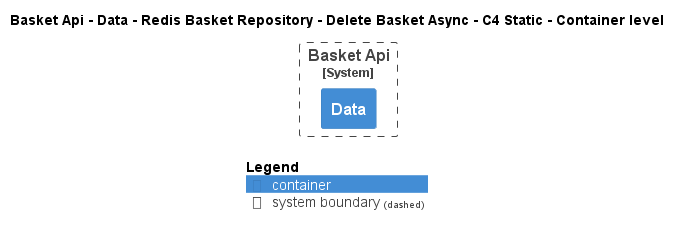

The diagram above was rendered by PlantUML. Its source (embedded in the PNG):
@startuml
!pragma layout smetana
!include ..\..\..\..\..\..\..\..\..\..\..\.c4s\C4_Container.puml

AddElementTag("c4interflow:lifecycle:new", $bgColor=green, $fontColor=#ffffff, $borderColor=green, $shadowing="False")
AddElementTag("c4interflow:lifecycle:changed", $bgColor=orange, $fontColor=#ffffff, $borderColor=orange, $shadowing="False")
AddElementTag("c4interflow:lifecycle:removed", $bgColor=red, $fontColor=#ffffff, $borderColor=red, $shadowing="False")

AddRelTag("c4interflow:lifecycle:new", $textColor=green, $lineColor=green)
AddRelTag("c4interflow:lifecycle:changed", $textColor=orange, $lineColor=orange)
AddRelTag("c4interflow:lifecycle:removed", $textColor=red, $lineColor=red)

SHOW_PERSON_PORTRAIT()
LAYOUT_TOP_DOWN()

skinparam linetype polyline

title Basket Api - Data - Redis Basket Repository - Delete Basket Async - C4 Static - Container level


System_Boundary(dotnet.eShop.Architecture.SoftwareSystems.BasketApi, "Basket Api") {
    Container(dotnet.eShop.Architecture.SoftwareSystems.BasketApi.Containers.Data, "Data", "", "")
}



SHOW_LEGEND()
@enduml